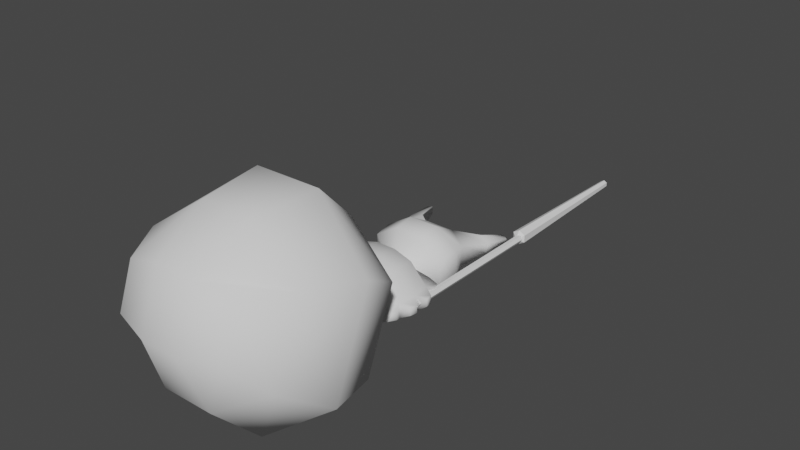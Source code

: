 # Source: crawler.blend  (saved by Blender 2.90.8; exported with 4.5.12 LTS)
import bpy
from mathutils import Matrix  # noqa: F401  (used for matrix-valued properties, if any)

bpy.ops.wm.read_factory_settings(use_empty=True)
scene = bpy.context.scene
scene.name = 'Scene'

# ---- collections
col_collection = bpy.data.collections.new('Collection'); scene.collection.children.link(col_collection)

# ---- world
world_world = bpy.data.worlds.new('World'); scene.world = world_world
world_world.use_nodes = True; world_world.node_tree.nodes.clear()
_N = world_world.node_tree.nodes; _L = world_world.node_tree.links
n0 = _N.new('ShaderNodeOutputWorld'); n0.name = 'World Output'; n0.location = (300, 300)
n1 = _N.new('ShaderNodeBackground'); n1.name = 'Background'; n1.location = (10, 300)
n1.inputs[0].default_value = (0.05088, 0.05088, 0.05088, 1.0)
_L.new(n1.outputs[0], n0.inputs[0])
n0.is_active_output = True
world_world.color = (0.05088, 0.05088, 0.05088)
world_world.use_sun_shadow = False
world_world.sun_shadow_jitter_overblur = 0.0

# ---- meshes
me_leg = bpy.data.meshes.new('leg')
me_leg.from_pydata([(-0.07, 0.0, -3.769e-08), (-0.035, 0.0, 0.06062), (0.035, 0.0, 0.06062), (0.07, 0.0, -1.656e-08), (0.035, 0.0, -0.06062), (-0.035, 0.0, -0.06062), (-0.07, 3.0, -3.769e-08), (-0.035, 3.0, 0.06062), (0.035, 3.0, 0.06062), (0.07, 3.0, -1.656e-08), (0.035, 3.0, -0.06062), (-0.035, 3.0, -0.06062)], [], [(1, 7, 6, 0), (0, 6, 11, 5), (4, 10, 9, 3), (2, 8, 7, 1), (5, 11, 10, 4), (3, 9, 8, 2)])
_uv = me_leg.uv_layers.new(name='UVMap')
_uv.uv.foreach_set('vector', [0.0, 0.0, 0.0, 0.0, 0.0, 0.0, 0.0, 0.0, 0.0, 0.0, 0.0, 0.0, 0.0, 0.0, 0.0, 0.0, 0.0, 0.0, 0.0, 0.0, 0.0, 0.0, 0.0, 0.0, 0.0, 0.0, 0.0, 0.0, 0.0, 0.0, 0.0, 0.0, 0.0, 0.0, 0.0, 0.0, 0.0, 0.0, 0.0, 0.0, 0.0, 0.0, 0.0, 0.0, 0.0, 0.0, 0.0, 0.0])
me_leg.use_remesh_fix_poles = True
me_leg.use_remesh_preserve_attributes = False
me_leg.use_mirror_vertex_groups = False
me_leg.update()
me_lower_leg = bpy.data.meshes.new('lower-leg')
me_lower_leg.from_pydata([(1.788e-08, 0.0, -0.14), (-0.1212, 0.0, -0.07), (-0.1212, 0.0, 0.07), (3.012e-08, 0.0, 0.14), (0.1212, 0.0, 0.07), (0.1212, 0.0, -0.07), (2.657e-08, 3.0, -0.07), (-0.06062, 3.0, -0.035), (-0.06062, 3.0, 0.035), (3.269e-08, 3.0, 0.07), (0.06062, 3.0, 0.035), (0.06062, 3.0, -0.035), (1.788e-08, -0.1, -1.359e-08), (3.527e-08, 3.0, -9.951e-08)], [], [(5, 11, 10, 4), (3, 9, 8, 2), (1, 7, 6, 0), (0, 6, 11, 5), (4, 10, 9, 3), (2, 8, 7, 1), (4, 12, 5), (2, 12, 3), (0, 12, 1), (5, 12, 0), (3, 12, 4), (1, 12, 2), (7, 13, 6), (6, 13, 11), (10, 13, 9), (8, 13, 7), (11, 13, 10), (9, 13, 8)])
_uv = me_lower_leg.uv_layers.new(name='UVMap')
_uv.uv.foreach_set('vector', [0.0, 0.0, 0.0, 0.0, 0.0, 0.0, 0.0, 0.0, 0.0, 0.0, 0.0, 0.0, 0.0, 0.0, 0.0, 0.0, 0.0, 0.0, 0.0, 0.0, 0.0, 0.0, 0.0, 0.0, 0.0, 0.0, 0.0, 0.0, 0.0, 0.0, 0.0, 0.0, 0.0, 0.0, 0.0, 0.0, 0.0, 0.0, 0.0, 0.0, 0.0, 0.0, 0.0, 0.0, 0.0, 0.0, 0.0, 0.0, 0.0, 0.0, 0.0, 0.0, 0.0, 0.0, 0.0, 0.0, 0.0, 0.0, 0.0, 0.0, 0.0, 0.0, 0.0, 0.0, 0.0, 0.0, 0.0, 0.0, 0.0, 0.0, 0.0, 0.0, 0.0, 0.0, 0.0, 0.0, 0.0, 0.0, 0.0, 0.0, 0.0, 0.0, 0.0, 0.0, 0.0, 0.0, 0.0, 0.0, 0.0, 0.0, 0.0, 0.0, 0.0, 0.0, 0.0, 0.0, 0.0, 0.0, 0.0, 0.0, 0.0, 0.0, 0.0, 0.0, 0.0, 0.0, 0.0, 0.0, 0.0, 0.0, 0.0, 0.0, 0.0, 0.0, 0.0, 0.0, 0.0, 0.0, 0.0, 0.0])
me_lower_leg.use_remesh_fix_poles = True
me_lower_leg.use_remesh_preserve_attributes = False
me_lower_leg.use_mirror_vertex_groups = False
me_lower_leg.update()
me_body = bpy.data.meshes.new('body')
me_body.from_pydata([(0.9405, -0.3423, -0.1416), (1.103, -0.2665, -0.07081), (1.001, -1.055e-08, -0.1416), (1.128, -0.127, -0.07081), (0.9405, -0.3423, 0.1416), (1.103, -0.2665, 0.07081), (1.001, -1.055e-08, 0.1416), (1.128, -0.127, 0.07081), (1.128, 0.127, -0.07081), (0.9405, 0.3423, -0.1416), (1.103, 0.2665, -0.07081), (1.128, 0.127, 0.07081), (0.9405, 0.3423, 0.1416), (1.103, 0.2665, 0.07081), (1.017, 0.5052, -0.07081), (0.7877, 0.6183, -0.1416), (0.9458, 0.6278, -0.07081), (1.017, 0.5052, 0.07081), (0.7877, 0.6183, 0.1416), (0.9458, 0.6278, 0.07081), (0.7877, -0.6183, -0.1416), (0.9458, -0.6278, -0.07081), (1.017, -0.5052, -0.07081), (0.7877, -0.6183, 0.1416), (0.9458, -0.6278, 0.07081), (1.017, -0.5052, 0.07081), (-0.9405, 0.3423, -0.1416), (-1.103, 0.2665, -0.07081), (-1.001, -7.695e-08, -0.1416), (-1.128, 0.127, -0.07081), (-0.9405, 0.3423, 0.1416), (-1.103, 0.2665, 0.07081), (-1.001, -7.695e-08, 0.1416), (-1.128, 0.127, 0.07081), (-1.128, -0.127, -0.07081), (-0.9405, -0.3423, -0.1416), (-1.103, -0.2665, -0.07081), (-1.128, -0.127, 0.07081), (-0.9405, -0.3423, 0.1416), (-1.103, -0.2665, 0.07081), (-1.017, -0.5052, -0.07081), (-0.7877, -0.6183, -0.1416), (-0.9458, -0.6278, -0.07081), (-1.017, -0.5052, 0.07081), (-0.7877, -0.6183, 0.1416), (-0.9458, -0.6278, 0.07081), (-0.7877, 0.6183, -0.1416), (-0.9458, 0.6278, -0.07081), (-1.017, 0.5052, -0.07081), (-0.7877, 0.6183, 0.1416), (-0.9458, 0.6278, 0.07081), (-1.017, 0.5052, 0.07081), (0.5841, -1.526e-08, -0.4253), (0.1944, -2.06e-08, -0.5549), (-0.1944, -3.555e-08, -0.5549), (-0.5841, -5.375e-08, -0.4253), (-0.5592, 0.3779, -0.37), (-0.1875, 0.4039, -0.4782), (0.1875, 0.4039, -0.4782), (0.5592, 0.3779, -0.37), (-0.2527, 0.7377, -0.08498), (-0.08131, 0.7529, -0.1361), (0.08131, 0.7529, -0.1361), (0.2527, 0.7377, -0.08498), (-0.2546, 0.7361, 0.1254), (-0.08234, 0.7474, 0.1884), (0.08234, 0.7474, 0.1884), (0.2546, 0.7361, 0.1254), (-0.5653, 0.4022, 0.4604), (-0.1906, 0.423, 0.5594), (0.1906, 0.423, 0.5594), (0.5653, 0.4022, 0.4604), (-0.5932, -5.437e-08, 0.5066), (-0.1993, -3.806e-08, 0.6156), (0.1993, -2.294e-08, 0.6156), (0.5932, -1.593e-08, 0.5066), (-0.5653, -0.4022, 0.4604), (-0.1906, -0.423, 0.5594), (0.1906, -0.423, 0.5594), (0.5653, -0.4022, 0.4604), (-0.3783, -0.6343, 0.2094), (-0.1306, -0.6245, 0.3559), (0.1306, -0.6245, 0.3559), (0.3783, -0.6343, 0.2094), (-0.3759, -0.6796, -0.08436), (-0.1277, -0.7364, -0.2015), (0.1277, -0.7364, -0.2015), (0.3759, -0.6796, -0.08436), (-0.5592, -0.3779, -0.37), (-0.1875, -0.4039, -0.4782), (0.1875, -0.4039, -0.4782), (0.5592, -0.3779, -0.37), (-1.052, -3.924, 1.783), (-0.3492, -4.009, 1.991), (0.3492, -4.009, 1.991), (1.052, -3.924, 1.783), (-1.043, -4.219, 1.002), (-0.3398, -4.409, 0.9406), (0.3398, -4.409, 0.9406), (1.043, -4.219, 1.002), (0.6329, -1.78, 2.61), (-0.6329, -1.78, 2.61), (-1.802, -2.776, -0.159), (-1.832, -2.087, 1.665), (1.802, -2.776, -0.159), (0.5992, -3.157, -1.016), (-0.5992, -3.157, -1.016), (1.832, -2.087, 1.665), (0.5029, -0.9485, 1.799), (-1.518, -1.197, 1.126), (0.475, -1.992, -0.9551), (1.518, -1.197, 1.126), (-0.5029, -0.9485, 1.799), (-1.494, -1.746, -0.3343), (1.494, -1.746, -0.3343), (-0.475, -1.992, -0.9551), (-0.5169, -2.964, 2.533), (-1.495, -3.667, 0.4244), (1.495, -3.667, 0.4244), (-0.4919, -3.991, -0.1665), (0.5169, -2.964, 2.533), (-1.517, -3.133, 1.831), (0.4919, -3.991, -0.1665), (1.517, -3.133, 1.831), (-0.6793, 1.666, -0.1449), (-0.3065, 1.895, -0.2157), (0.3065, 1.895, -0.2157), (0.6793, 1.666, -0.1449), (-0.6768, 1.65, 0.2713), (-0.3008, 1.871, 0.3694), (0.3008, 1.871, 0.3694), (0.6768, 1.65, 0.2713), (0.2895, 1.429, 0.6147), (0.266, 1.04, 0.5689), (0.7043, 1.014, 0.301), (0.7611, 1.39, 0.3326), (-0.7043, 1.014, 0.301), (-0.7611, 1.39, 0.3326), (-0.7565, 1.411, -0.2352), (-0.7004, 1.034, -0.2319), (-0.266, 1.04, 0.5689), (-0.2895, 1.429, 0.6147), (0.2616, 1.081, -0.475), (0.2846, 1.473, -0.491), (0.7565, 1.411, -0.2352), (0.7004, 1.034, -0.2319), (-0.2846, 1.473, -0.491), (-0.2616, 1.081, -0.475), (-0.6793, 1.666, -0.1449), (-0.3065, 1.895, -0.2157), (-0.6768, 1.65, 0.2713), (-0.3008, 1.871, 0.3694), (-0.8547, 2.182, -0.01856), (-0.6406, 2.226, -0.05394), (-0.8563, 2.174, 0.1895), (-0.6419, 2.214, 0.2386), (0.6222, 2.217, -0.03949), (0.8373, 2.165, -0.02993), (0.6654, 2.235, 0.2495), (0.8687, 2.179, 0.1755), (-0.8971, 2.681, 0.05403), (-0.79, 2.703, 0.03634), (-0.8979, 2.677, 0.1581), (-0.7907, 2.697, 0.1826), (0.8023, 2.692, -0.02334), (0.9099, 2.666, -0.01855), (0.8239, 2.7, 0.1212), (0.9256, 2.672, 0.08417)], [], [(0, 2, 3, 1), (4, 5, 7, 6), (3, 2, 6, 7), (0, 1, 5, 4), (1, 3, 7, 5), (2, 9, 10, 8), (6, 11, 13, 12), (10, 9, 12, 13), (2, 8, 11, 6), (8, 10, 13, 11), (9, 15, 16, 14), (12, 17, 19, 18), (16, 15, 18, 19), (9, 14, 17, 12), (14, 16, 19, 17), (20, 0, 22, 21), (23, 24, 25, 4), (22, 0, 4, 25), (20, 21, 24, 23), (21, 22, 25, 24), (26, 28, 29, 27), (30, 31, 33, 32), (29, 28, 32, 33), (26, 27, 31, 30), (27, 29, 33, 31), (28, 35, 36, 34), (32, 37, 39, 38), (36, 35, 38, 39), (28, 34, 37, 32), (34, 36, 39, 37), (35, 41, 42, 40), (38, 43, 45, 44), (42, 41, 44, 45), (35, 40, 43, 38), (40, 42, 45, 43), (46, 26, 48, 47), (49, 50, 51, 30), (48, 26, 30, 51), (46, 47, 50, 49), (47, 48, 51, 50), (52, 59, 9, 2), (59, 63, 15, 9), (63, 67, 18, 15), (67, 71, 12, 18), (71, 75, 6, 12), (75, 79, 4, 6), (79, 83, 23, 4), (83, 87, 20, 23), (87, 91, 0, 20), (91, 52, 2, 0), (35, 28, 55, 88), (88, 55, 54, 89), (89, 54, 53, 90), (90, 53, 52, 91), (41, 35, 88, 84), (84, 88, 89, 85), (85, 89, 90, 86), (86, 90, 91, 87), (44, 41, 84, 80), (122, 118, 99, 98), (121, 117, 96, 92), (120, 116, 93, 94), (38, 44, 80, 76), (76, 80, 81, 77), (77, 81, 82, 78), (78, 82, 83, 79), (32, 38, 76, 72), (72, 76, 77, 73), (73, 77, 78, 74), (74, 78, 79, 75), (30, 32, 72, 68), (68, 72, 73, 69), (69, 73, 74, 70), (70, 74, 75, 71), (49, 30, 68, 64), (64, 68, 69, 65), (65, 69, 70, 66), (66, 70, 71, 67), (46, 49, 64, 60), (137, 141, 129, 128), (138, 137, 128, 124), (132, 135, 131, 130), (26, 46, 60, 56), (56, 60, 61, 57), (57, 61, 62, 58), (58, 62, 63, 59), (28, 26, 56, 55), (55, 56, 57, 54), (54, 57, 58, 53), (53, 58, 59, 52), (92, 96, 97, 93), (93, 97, 98, 94), (94, 98, 99, 95), (117, 119, 97, 96), (123, 120, 94, 95), (118, 123, 95, 99), (116, 121, 92, 93), (119, 122, 98, 97), (115, 110, 105, 106), (112, 109, 103, 101), (114, 111, 107, 104), (111, 108, 100, 107), (113, 115, 106, 102), (108, 112, 101, 100), (109, 113, 102, 103), (110, 114, 104, 105), (86, 87, 114, 110), (80, 84, 113, 109), (82, 81, 112, 108), (84, 85, 115, 113), (83, 82, 108, 111), (87, 83, 111, 114), (81, 80, 109, 112), (85, 86, 110, 115), (106, 105, 122, 119), (101, 103, 121, 116), (104, 107, 123, 118), (107, 100, 120, 123), (102, 106, 119, 117), (100, 101, 116, 120), (103, 102, 117, 121), (105, 104, 118, 122), (128, 129, 151, 150), (125, 129, 130, 126), (126, 130, 158, 156), (144, 143, 126, 127), (146, 138, 124, 125), (135, 144, 127, 131), (141, 132, 130, 129), (143, 146, 125, 126), (62, 61, 147, 142), (142, 147, 146, 143), (65, 66, 133, 140), (140, 133, 132, 141), (67, 63, 145, 134), (134, 145, 144, 135), (61, 60, 139, 147), (147, 139, 138, 146), (63, 62, 142, 145), (145, 142, 143, 144), (66, 67, 134, 133), (133, 134, 135, 132), (60, 64, 136, 139), (139, 136, 137, 138), (64, 65, 140, 136), (136, 140, 141, 137), (148, 150, 154, 152), (124, 128, 150, 148), (125, 124, 148, 149), (129, 125, 149, 151), (152, 154, 162, 160), (149, 148, 152, 153), (151, 149, 153, 155), (150, 151, 155, 154), (159, 157, 165, 167), (127, 126, 156, 157), (131, 127, 157, 159), (130, 131, 159, 158), (160, 162, 163, 161), (153, 152, 160, 161), (155, 153, 161, 163), (154, 155, 163, 162), (164, 166, 167, 165), (158, 159, 167, 166), (156, 158, 166, 164), (157, 156, 164, 165)])
me_body.polygons.foreach_set('use_smooth', [True] * 166)
_uv = me_body.uv_layers.new(name='UVMap')
_uv.uv.foreach_set('vector', [0.0, 0.0, 0.0, 1.0, 1.0, 1.0, 1.0, 0.0, 0.0, 0.0, 1.0, 0.0, 1.0, 1.0, 0.0, 1.0, 1.0, 1.0, 0.0, 1.0, 0.0, 1.0, 1.0, 1.0, 0.0, 0.0, 1.0, 0.0, 1.0, 0.0, 0.0, 0.0, 1.0, 0.0, 1.0, 1.0, 1.0, 1.0, 1.0, 0.0, 0.0, 0.0, 0.0, 1.0, 1.0, 1.0, 1.0, 0.0, 0.0, 0.0, 1.0, 0.0, 1.0, 1.0, 0.0, 1.0, 1.0, 1.0, 0.0, 1.0, 0.0, 1.0, 1.0, 1.0, 0.0, 0.0, 1.0, 0.0, 1.0, 0.0, 0.0, 0.0, 1.0, 0.0, 1.0, 1.0, 1.0, 1.0, 1.0, 0.0, 0.0, 0.0, 0.0, 1.0, 1.0, 1.0, 1.0, 0.0, 0.0, 0.0, 1.0, 0.0, 1.0, 1.0, 0.0, 1.0, 1.0, 1.0, 0.0, 1.0, 0.0, 1.0, 1.0, 1.0, 0.0, 0.0, 1.0, 0.0, 1.0, 0.0, 0.0, 0.0, 1.0, 0.0, 1.0, 1.0, 1.0, 1.0, 1.0, 0.0, 0.0, 0.0, 0.0, 1.0, 1.0, 1.0, 1.0, 0.0, 0.0, 0.0, 1.0, 0.0, 1.0, 1.0, 0.0, 1.0, 1.0, 1.0, 0.0, 1.0, 0.0, 1.0, 1.0, 1.0, 0.0, 0.0, 1.0, 0.0, 1.0, 0.0, 0.0, 0.0, 1.0, 0.0, 1.0, 1.0, 1.0, 1.0, 1.0, 0.0, 0.0, 0.0, 0.0, 1.0, 1.0, 1.0, 1.0, 0.0, 0.0, 0.0, 1.0, 0.0, 1.0, 1.0, 0.0, 1.0, 1.0, 1.0, 0.0, 1.0, 0.0, 1.0, 1.0, 1.0, 0.0, 0.0, 1.0, 0.0, 1.0, 0.0, 0.0, 0.0, 1.0, 0.0, 1.0, 1.0, 1.0, 1.0, 1.0, 0.0, 0.0, 0.0, 0.0, 1.0, 1.0, 1.0, 1.0, 0.0, 0.0, 0.0, 1.0, 0.0, 1.0, 1.0, 0.0, 1.0, 1.0, 1.0, 0.0, 1.0, 0.0, 1.0, 1.0, 1.0, 0.0, 0.0, 1.0, 0.0, 1.0, 0.0, 0.0, 0.0, 1.0, 0.0, 1.0, 1.0, 1.0, 1.0, 1.0, 0.0, 0.0, 0.0, 0.0, 1.0, 1.0, 1.0, 1.0, 0.0, 0.0, 0.0, 1.0, 0.0, 1.0, 1.0, 0.0, 1.0, 1.0, 1.0, 0.0, 1.0, 0.0, 1.0, 1.0, 1.0, 0.0, 0.0, 1.0, 0.0, 1.0, 0.0, 0.0, 0.0, 1.0, 0.0, 1.0, 1.0, 1.0, 1.0, 1.0, 0.0, 0.0, 0.0, 0.0, 1.0, 1.0, 1.0, 1.0, 0.0, 0.0, 0.0, 1.0, 0.0, 1.0, 1.0, 0.0, 1.0, 1.0, 1.0, 0.0, 1.0, 0.0, 1.0, 1.0, 1.0, 0.0, 0.0, 1.0, 0.0, 1.0, 0.0, 0.0, 0.0, 1.0, 0.0, 1.0, 1.0, 1.0, 1.0, 1.0, 0.0, 0.0, 0.2, 0.0, 0.8, 0.0, 1.0, 0.0, 0.0, 0.0, 0.2, 0.0, 0.8, 0.0, 1.0, 0.0, 0.0, 0.0, 0.8, 0.0, 0.8, 0.0, 1.0, 0.0, 1.0, 0.0, 0.8, 0.0, 0.2, 0.0, 0.0, 0.0, 1.0, 0.0, 0.8, 0.0, 0.2, 0.0, 0.0, 0.0, 1.0, 0.0, 0.8, 0.0, 0.2, 0.0, 0.0, 0.0, 1.0, 0.0, 0.8, 0.0, 0.2, 0.0, 0.0, 0.0, 1.0, 0.0, 0.2, 0.0, 0.2, 0.0, 0.0, 0.0, 0.0, 0.0, 0.2, 0.0, 0.8, 0.0, 1.0, 0.0, 0.0, 0.0, 0.2, 0.0, 0.8, 0.0, 1.0, 0.0, 0.0, 0.0, 1.0, 0.0, 0.0, 0.0, 0.2, 0.0, 0.8, 0.0, 0.8, 0.0, 0.2, 0.0, 0.4, 0.0, 0.6, 0.0, 0.6, 0.0, 0.4, 0.0, 0.6, 0.0, 0.4, 0.0, 0.4, 0.0, 0.6, 0.0, 0.8, 0.0, 0.2, 0.0, 1.0, 0.0, 0.0, 0.0, 0.2, 0.0, 0.8, 0.0, 0.8, 0.0, 0.2, 0.0, 0.4, 0.0, 0.6, 0.0, 0.6, 0.0, 0.4, 0.0, 0.6, 0.0, 0.4, 0.0, 0.4, 0.0, 0.6, 0.0, 0.8, 0.0, 0.2, 0.0, 1.0, 0.0, 1.0, 0.0, 0.8, 0.0, 0.8, 0.0, 0.4, 0.0, 0.2, 0.0, 0.2, 0.0, 0.4, 0.0, 0.8, 0.0, 0.8, 0.0, 0.8, 0.0, 0.8, 0.0, 0.4, 0.0, 0.6, 0.0, 0.6, 0.0, 0.4, 0.0, 0.0, 0.0, 1.0, 0.0, 0.8, 0.0, 0.2, 0.0, 0.2, 0.0, 0.8, 0.0, 0.6, 0.0, 0.4, 0.0, 0.4, 0.0, 0.6, 0.0, 0.4, 0.0, 0.6, 0.0, 0.6, 0.0, 0.4, 0.0, 0.2, 0.0, 0.8, 0.0, 0.0, 0.0, 1.0, 0.0, 0.8, 0.0, 0.2, 0.0, 0.2, 0.0, 0.8, 0.0, 0.6, 0.0, 0.4, 0.0, 0.4, 0.0, 0.6, 0.0, 0.4, 0.0, 0.6, 0.0, 0.6, 0.0, 0.4, 0.0, 0.2, 0.0, 0.8, 0.0, 0.0, 0.0, 1.0, 0.0, 0.8, 0.0, 0.2, 0.0, 0.2, 0.0, 0.8, 0.0, 0.6, 0.0, 0.4, 0.0, 0.4, 0.0, 0.6, 0.0, 0.4, 0.0, 0.6, 0.0, 0.6, 0.0, 0.4, 0.0, 0.2, 0.0, 0.8, 0.0, 0.0, 0.0, 1.0, 0.0, 0.8, 0.0, 0.2, 0.0, 0.2, 0.0, 0.8, 0.0, 0.6, 0.0, 0.4, 0.0, 0.4, 0.0, 0.6, 0.0, 0.4, 0.0, 0.6, 0.0, 0.6, 0.0, 0.4, 0.0, 0.2, 0.0, 0.8, 0.0, 0.0, 0.0, 0.0, 0.0, 0.2, 0.0, 0.2, 0.0, 0.2, 0.0, 0.4, 0.0, 0.4, 0.0, 0.2, 0.0, 0.2, 0.0, 0.2, 0.0, 0.2, 0.0, 0.2, 0.0, 0.6, 0.0, 0.8, 0.0, 0.8, 0.0, 0.6, 0.0, 1.0, 0.0, 0.0, 0.0, 0.2, 0.0, 0.8, 0.0, 0.8, 0.0, 0.2, 0.0, 0.4, 0.0, 0.6, 0.0, 0.6, 0.0, 0.4, 0.0, 0.6, 0.0, 0.4, 0.0, 0.4, 0.0, 0.6, 0.0, 0.8, 0.0, 0.2, 0.0, 1.0, 0.0, 0.0, 0.0, 0.2, 0.0, 0.8, 0.0, 0.8, 0.0, 0.2, 0.0, 0.4, 0.0, 0.6, 0.0, 0.6, 0.0, 0.4, 0.0, 0.6, 0.0, 0.4, 0.0, 0.4, 0.0, 0.6, 0.0, 0.8, 0.0, 0.2, 0.0, 0.8, 0.0, 0.8, 0.0, 0.6, 0.0, 0.6, 0.0, 0.6, 0.0, 0.6, 0.0, 0.4, 0.0, 0.4, 0.0, 0.4, 0.0, 0.4, 0.0, 0.2, 0.0, 0.2, 0.0, 0.8, 0.0, 0.6, 0.0, 0.6, 0.0, 0.8, 0.0, 0.2, 0.0, 0.4, 0.0, 0.4, 0.0, 0.2, 0.0, 0.2, 0.0, 0.2, 0.0, 0.2, 0.0, 0.2, 0.0, 0.6, 0.0, 0.8, 0.0, 0.8, 0.0, 0.6, 0.0, 0.6, 0.0, 0.4, 0.0, 0.4, 0.0, 0.6, 0.0, 0.6, 0.0, 0.4, 0.0, 0.4, 0.0, 0.6, 0.0, 0.6, 0.0, 0.8, 0.0, 0.8, 0.0, 0.6, 0.0, 0.2, 0.0, 0.2, 0.0, 0.2, 0.0, 0.2, 0.0, 0.2, 0.0, 0.4, 0.0, 0.4, 0.0, 0.2, 0.0, 0.8, 0.0, 0.6, 0.0, 0.6, 0.0, 0.8, 0.0, 0.4, 0.0, 0.6, 0.0, 0.6, 0.0, 0.4, 0.0, 0.8, 0.0, 0.8, 0.0, 0.8, 0.0, 0.8, 0.0, 0.4, 0.0, 0.2, 0.0, 0.2, 0.0, 0.4, 0.0, 0.4, 0.0, 0.2, 0.0, 0.2, 0.0, 0.4, 0.0, 0.8, 0.0, 0.8, 0.0, 0.8, 0.0, 0.8, 0.0, 0.4, 0.0, 0.6, 0.0, 0.6, 0.0, 0.4, 0.0, 0.8, 0.0, 0.6, 0.0, 0.6, 0.0, 0.8, 0.0, 0.2, 0.0, 0.4, 0.0, 0.4, 0.0, 0.2, 0.0, 0.2, 0.0, 0.2, 0.0, 0.2, 0.0, 0.2, 0.0, 0.6, 0.0, 0.8, 0.0, 0.8, 0.0, 0.6, 0.0, 0.6, 0.0, 0.4, 0.0, 0.4, 0.0, 0.6, 0.0, 0.6, 0.0, 0.4, 0.0, 0.4, 0.0, 0.6, 0.0, 0.6, 0.0, 0.8, 0.0, 0.8, 0.0, 0.6, 0.0, 0.2, 0.0, 0.2, 0.0, 0.2, 0.0, 0.2, 0.0, 0.2, 0.0, 0.4, 0.0, 0.4, 0.0, 0.2, 0.0, 0.8, 0.0, 0.6, 0.0, 0.6, 0.0, 0.8, 0.0, 0.4, 0.0, 0.6, 0.0, 0.6, 0.0, 0.4, 0.0, 0.8, 0.0, 0.8, 0.0, 0.8, 0.0, 0.8, 0.0, 0.4, 0.0, 0.2, 0.0, 0.2, 0.0, 0.4, 0.0, 0.2, 0.0, 0.4, 0.0, 0.4, 0.0, 0.2, 0.0, 0.4, 0.0, 0.4, 0.0, 0.6, 0.0, 0.6, 0.0, 0.6, 0.0, 0.6, 0.0, 0.6, 0.0, 0.6, 0.0, 0.8, 0.0, 0.6, 0.0, 0.6, 0.0, 0.8, 0.0, 0.4, 0.0, 0.2, 0.0, 0.2, 0.0, 0.4, 0.0, 0.8, 0.0, 0.8, 0.0, 0.8, 0.0, 0.8, 0.0, 0.4, 0.0, 0.6, 0.0, 0.6, 0.0, 0.4, 0.0, 0.6, 0.0, 0.4, 0.0, 0.4, 0.0, 0.6, 0.0, 0.6, 0.0, 0.4, 0.0, 0.4, 0.0, 0.6, 0.0, 0.6, 0.0, 0.4, 0.0, 0.4, 0.0, 0.6, 0.0, 0.4, 0.0, 0.6, 0.0, 0.6, 0.0, 0.4, 0.0, 0.4, 0.0, 0.6, 0.0, 0.6, 0.0, 0.4, 0.0, 0.8, 0.0, 0.8, 0.0, 0.8, 0.0, 0.8, 0.0, 0.8, 0.0, 0.8, 0.0, 0.8, 0.0, 0.8, 0.0, 0.4, 0.0, 0.2, 0.0, 0.2, 0.0, 0.4, 0.0, 0.4, 0.0, 0.2, 0.0, 0.2, 0.0, 0.4, 0.0, 0.8, 0.0, 0.6, 0.0, 0.6, 0.0, 0.8, 0.0, 0.8, 0.0, 0.6, 0.0, 0.6, 0.0, 0.8, 0.0, 0.6, 0.0, 0.8, 0.0, 0.8, 0.0, 0.6, 0.0, 0.6, 0.0, 0.8, 0.0, 0.8, 0.0, 0.6, 0.0, 0.2, 0.0, 0.2, 0.0, 0.2, 0.0, 0.2, 0.0, 0.2, 0.0, 0.2, 0.0, 0.2, 0.0, 0.2, 0.0, 0.2, 0.0, 0.4, 0.0, 0.4, 0.0, 0.2, 0.0, 0.2, 0.0, 0.4, 0.0, 0.4, 0.0, 0.2, 0.0, 0.2, 0.0, 0.2, 0.0, 0.2, 0.0, 0.2, 0.0, 0.2, 0.0, 0.2, 0.0, 0.2, 0.0, 0.2, 0.0, 0.4, 0.0, 0.2, 0.0, 0.2, 0.0, 0.4, 0.0, 0.4, 0.0, 0.4, 0.0, 0.4, 0.0, 0.4, 0.0, 0.2, 0.0, 0.2, 0.0, 0.2, 0.0, 0.2, 0.0, 0.4, 0.0, 0.2, 0.0, 0.2, 0.0, 0.4, 0.0, 0.4, 0.0, 0.4, 0.0, 0.4, 0.0, 0.4, 0.0, 0.2, 0.0, 0.4, 0.0, 0.4, 0.0, 0.2, 0.0, 0.8, 0.0, 0.8, 0.0, 0.8, 0.0, 0.8, 0.0, 0.8, 0.0, 0.6, 0.0, 0.6, 0.0, 0.8, 0.0, 0.8, 0.0, 0.8, 0.0, 0.8, 0.0, 0.8, 0.0, 0.6, 0.0, 0.8, 0.0, 0.8, 0.0, 0.6, 0.0, 0.2, 0.0, 0.2, 0.0, 0.4, 0.0, 0.4, 0.0, 0.4, 0.0, 0.2, 0.0, 0.2, 0.0, 0.4, 0.0, 0.4, 0.0, 0.4, 0.0, 0.4, 0.0, 0.4, 0.0, 0.2, 0.0, 0.4, 0.0, 0.4, 0.0, 0.2, 0.0, 0.6, 0.0, 0.6, 0.0, 0.8, 0.0, 0.8, 0.0, 0.6, 0.0, 0.8, 0.0, 0.8, 0.0, 0.6, 0.0, 0.6, 0.0, 0.6, 0.0, 0.6, 0.0, 0.6, 0.0, 0.8, 0.0, 0.6, 0.0, 0.6, 0.0, 0.8])
me_body.use_remesh_fix_poles = True
me_body.use_remesh_preserve_attributes = False
me_body.use_mirror_vertex_groups = False
me_body.update()

# ---- objects
ob_leg = bpy.data.objects.new('leg', me_leg)
ob_lower_leg = bpy.data.objects.new('lower-leg', me_lower_leg)
ob_body = bpy.data.objects.new('body', me_body)

# ---- transforms, parenting, visibility, modifiers, constraints
ob_leg.location = (1.0, 0.0, 0.0)
ob_leg.lineart.crease_threshold = 0.0
ob_lower_leg.location = (0.9722, 3.0, 0.0)
ob_lower_leg.lineart.crease_threshold = 0.0
ob_body.location = (0.0, 0.0, 0.0)
ob_body.lineart.crease_threshold = 0.0
_m = ob_body.modifiers.new('EdgeSplit', 'EDGE_SPLIT')
_m.split_angle = 1.571
_m.use_edge_sharp = False

# ---- collection membership
col_collection.objects.link(ob_leg)
col_collection.objects.link(ob_lower_leg)
col_collection.objects.link(ob_body)

# ---- scene / render settings (as saved in the file)
scene.frame_start = 1; scene.frame_end = 250; scene.frame_set(1)
scene.render.engine = 'BLENDER_EEVEE_NEXT'
scene.cycles.use_denoising = False
scene.cycles.samples = 128
scene.cycles.sampling_pattern = 'TABULATED_SOBOL'
scene.cycles.use_adaptive_sampling = False
scene.cycles.use_light_tree = False
scene.view_settings.view_transform = 'Filmic'
bpy.context.view_layer.update()

# ---- added for rendering (the .blend has no active camera and no usable light): camera, sun
cam_auto = bpy.data.cameras.new('AutoCamera')
cam_auto.lens = 50.0
cam_auto.sensor_width = 36.0
cam_auto.clip_end = 1000.0
ob_auto_camera = bpy.data.objects.new('AutoCamera', cam_auto)
scene.collection.objects.link(ob_auto_camera)
ob_auto_camera.location = (10.7474, -12.1016, 9.39473)
ob_auto_camera.rotation_euler = (1.09748, -7.21219e-08, 0.694738)
scene.camera = ob_auto_camera
light_auto_sun = bpy.data.lights.new('AutoSun', 'SUN')
light_auto_sun.energy = 3.0
light_auto_sun.angle = 0.0523599
ob_auto_sun = bpy.data.objects.new('AutoSun', light_auto_sun)
scene.collection.objects.link(ob_auto_sun)
ob_auto_sun.rotation_euler = (0.872665, 0.174533, 0.523599)
bpy.context.view_layer.update()
